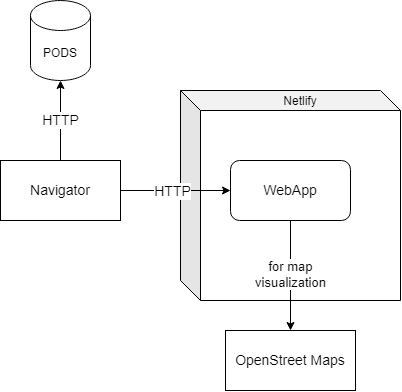

The diagram above was exported from draw.io. Its source (the exported page's mxGraphModel, read from the mxfile embedded in the PNG):
<mxGraphModel dx="1136" dy="599" grid="1" gridSize="10" guides="1" tooltips="1" connect="1" arrows="1" fold="1" page="1" pageScale="1" pageWidth="850" pageHeight="1100" math="0" shadow="0" extFonts="Permanent Marker^https://fonts.googleapis.com/css?family=Permanent+Marker">
  <root>
    <mxCell id="0" />
    <mxCell id="1" parent="0" />
    <mxCell id="CzYX2fVHX6WRbGoY-vL9-1" value="&lt;div&gt;PODS&lt;/div&gt;" style="shape=cylinder3;whiteSpace=wrap;html=1;boundedLbl=1;backgroundOutline=1;size=15;" parent="1" vertex="1">
      <mxGeometry x="110" y="240" width="60" height="80" as="geometry" />
    </mxCell>
    <mxCell id="CzYX2fVHX6WRbGoY-vL9-2" value="&lt;div&gt;Netlify&lt;/div&gt;&lt;div style=&quot;font-size: 10px;&quot;&gt;&lt;font style=&quot;font-size: 10px;&quot;&gt;&lt;br&gt;&lt;/font&gt;&lt;/div&gt;&lt;div style=&quot;font-size: 10px;&quot;&gt;&lt;font style=&quot;font-size: 10px;&quot;&gt;&lt;br&gt;&lt;/font&gt;&lt;/div&gt;&lt;div style=&quot;font-size: 10px;&quot;&gt;&lt;font style=&quot;font-size: 10px;&quot;&gt;&lt;br&gt;&lt;/font&gt;&lt;/div&gt;&lt;div&gt;&lt;font style=&quot;font-size: 12px;&quot;&gt;&lt;br&gt;&lt;/font&gt;&lt;/div&gt;&lt;div&gt;&lt;font style=&quot;font-size: 12px;&quot;&gt;&lt;br&gt;&lt;/font&gt;&lt;/div&gt;&lt;div&gt;&lt;font style=&quot;font-size: 12px;&quot;&gt;&lt;br&gt;&lt;/font&gt;&lt;/div&gt;&lt;div&gt;&lt;font style=&quot;font-size: 12px;&quot;&gt;&lt;br&gt;&lt;/font&gt;&lt;/div&gt;&lt;div&gt;&lt;font style=&quot;font-size: 12px;&quot;&gt;&lt;br&gt;&lt;/font&gt;&lt;/div&gt;&lt;div&gt;&lt;font style=&quot;font-size: 12px;&quot;&gt;&lt;br&gt;&lt;/font&gt;&lt;/div&gt;&lt;div&gt;&lt;font style=&quot;font-size: 12px;&quot;&gt;&lt;br&gt;&lt;/font&gt;&lt;/div&gt;&lt;div&gt;&lt;font style=&quot;font-size: 12px;&quot;&gt;&lt;br&gt;&lt;/font&gt;&lt;/div&gt;&lt;div&gt;&lt;font style=&quot;font-size: 12px;&quot;&gt;&lt;br&gt;&lt;/font&gt;&lt;/div&gt;&lt;div&gt;&lt;font style=&quot;font-size: 12px;&quot;&gt;&lt;br&gt;&lt;/font&gt;&lt;/div&gt;&lt;div&gt;&lt;font style=&quot;font-size: 12px;&quot;&gt;&lt;br&gt;&lt;/font&gt;&lt;/div&gt;&lt;div&gt;&lt;br&gt;&lt;/div&gt;" style="shape=cube;whiteSpace=wrap;html=1;boundedLbl=1;backgroundOutline=1;darkOpacity=0.05;darkOpacity2=0.1;" parent="1" vertex="1">
      <mxGeometry x="260" y="330" width="220" height="210" as="geometry" />
    </mxCell>
    <mxCell id="CzYX2fVHX6WRbGoY-vL9-3" value="&lt;font style=&quot;font-size: 14px;&quot;&gt;&lt;font style=&quot;font-size: 14px;&quot;&gt;WebApp&lt;/font&gt;&lt;/font&gt;" style="rounded=1;whiteSpace=wrap;html=1;fontSize=10;" parent="1" vertex="1">
      <mxGeometry x="310" y="400" width="120" height="60" as="geometry" />
    </mxCell>
    <mxCell id="CzYX2fVHX6WRbGoY-vL9-8" value="Navigator" style="rounded=0;whiteSpace=wrap;html=1;fontSize=14;" parent="1" vertex="1">
      <mxGeometry x="80" y="400" width="120" height="60" as="geometry" />
    </mxCell>
    <mxCell id="CzYX2fVHX6WRbGoY-vL9-9" value="" style="endArrow=classic;html=1;rounded=0;fontSize=14;exitX=1;exitY=0.5;exitDx=0;exitDy=0;entryX=0;entryY=0.5;entryDx=0;entryDy=0;" parent="1" source="CzYX2fVHX6WRbGoY-vL9-8" target="CzYX2fVHX6WRbGoY-vL9-3" edge="1">
      <mxGeometry width="50" height="50" relative="1" as="geometry">
        <mxPoint x="210" y="410" as="sourcePoint" />
        <mxPoint x="260" y="360" as="targetPoint" />
      </mxGeometry>
    </mxCell>
    <mxCell id="CzYX2fVHX6WRbGoY-vL9-11" value="&lt;div&gt;HTTP&lt;/div&gt;" style="edgeLabel;html=1;align=center;verticalAlign=middle;resizable=0;points=[];fontSize=14;" parent="CzYX2fVHX6WRbGoY-vL9-9" vertex="1" connectable="0">
      <mxGeometry x="-0.0641" y="-1" relative="1" as="geometry">
        <mxPoint as="offset" />
      </mxGeometry>
    </mxCell>
    <mxCell id="CzYX2fVHX6WRbGoY-vL9-13" value="HTTP" style="endArrow=classic;html=1;rounded=0;fontSize=14;exitX=0.5;exitY=0;exitDx=0;exitDy=0;entryX=0.5;entryY=1;entryDx=0;entryDy=0;entryPerimeter=0;" parent="1" source="CzYX2fVHX6WRbGoY-vL9-8" target="CzYX2fVHX6WRbGoY-vL9-1" edge="1">
      <mxGeometry width="50" height="50" relative="1" as="geometry">
        <mxPoint x="130" y="390" as="sourcePoint" />
        <mxPoint x="180" y="340" as="targetPoint" />
      </mxGeometry>
    </mxCell>
    <mxCell id="CzYX2fVHX6WRbGoY-vL9-14" value="OpenStreet Maps" style="rounded=0;whiteSpace=wrap;html=1;fontSize=14;" parent="1" vertex="1">
      <mxGeometry x="305" y="570" width="130" height="60" as="geometry" />
    </mxCell>
    <mxCell id="CzYX2fVHX6WRbGoY-vL9-15" value="&lt;div style=&quot;font-size: 13px;&quot;&gt;&lt;font style=&quot;font-size: 13px;&quot;&gt;for map&lt;/font&gt;&lt;/div&gt;&lt;div style=&quot;font-size: 13px;&quot;&gt;&lt;font style=&quot;font-size: 13px;&quot;&gt;visualization&lt;/font&gt;&lt;/div&gt;" style="endArrow=classic;html=1;rounded=0;fontSize=14;entryX=0.5;entryY=0;entryDx=0;entryDy=0;exitX=0.5;exitY=1;exitDx=0;exitDy=0;" parent="1" source="CzYX2fVHX6WRbGoY-vL9-3" target="CzYX2fVHX6WRbGoY-vL9-14" edge="1">
      <mxGeometry x="-0.0034" width="50" height="50" relative="1" as="geometry">
        <mxPoint x="620" y="410" as="sourcePoint" />
        <mxPoint x="670" y="360" as="targetPoint" />
        <mxPoint as="offset" />
      </mxGeometry>
    </mxCell>
  </root>
</mxGraphModel>